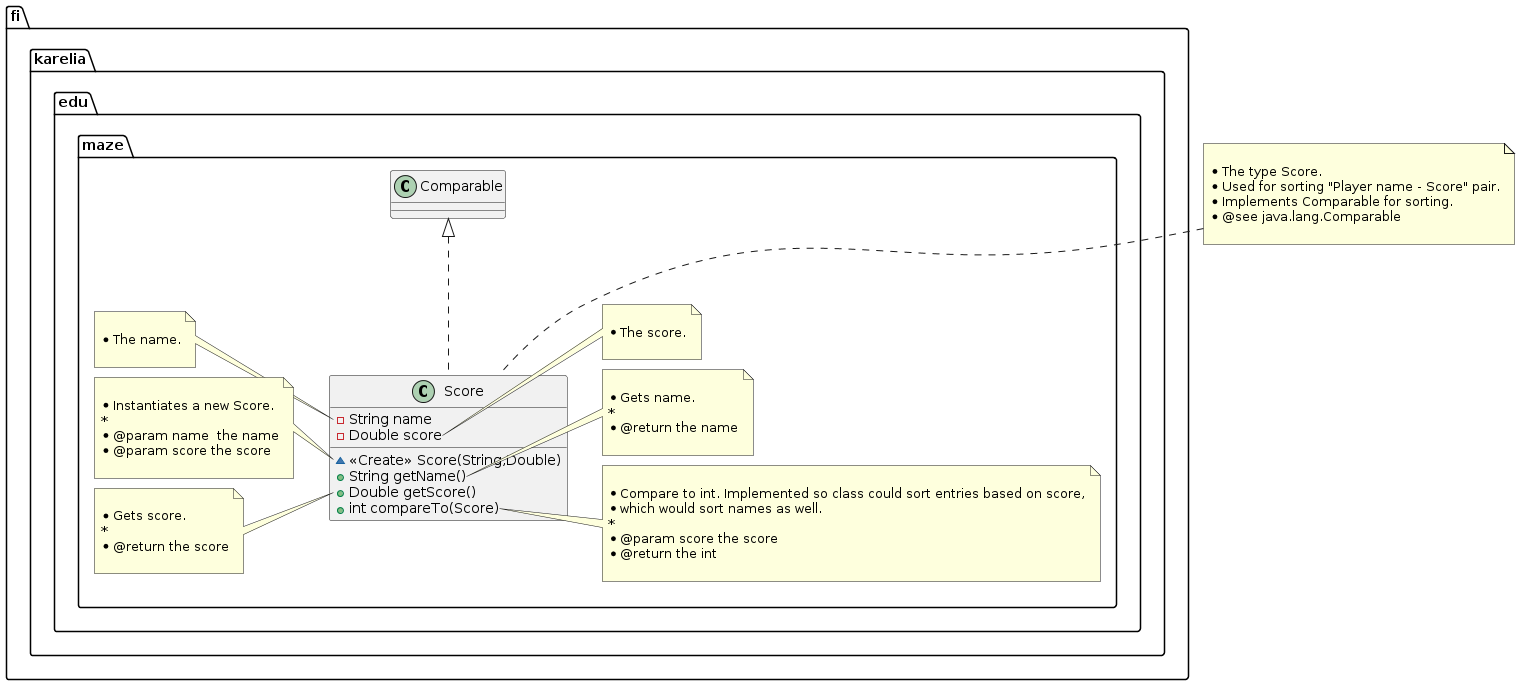

The diagram above was rendered by PlantUML. Its source (embedded in the PNG):
@startuml
class fi.karelia.edu.maze.Score {
- String name
- Double score
~ <<Create>> Score(String,Double)
+ String getName()
+ Double getScore()
+ int compareTo(Score)
}
note top of fi.karelia.edu.maze.Score

 * The type Score.
 * Used for sorting "Player name - Score" pair.
 * Implements Comparable for sorting.
 * @see java.lang.Comparable
 
end note

note left of fi.karelia.edu.maze.Score::name

     * The name.
     
end note
note right of fi.karelia.edu.maze.Score::score

     * The score.
     
end note

note left of fi.karelia.edu.maze.Score::Score(String,Double)

     * Instantiates a new Score.
     *
     * @param name  the name
     * @param score the score
     
end note
note right of fi.karelia.edu.maze.Score::getName()

     * Gets name.
     *
     * @return the name
     
end note
note left of fi.karelia.edu.maze.Score::getScore()

     * Gets score.
     *
     * @return the score
     
end note
note right of fi.karelia.edu.maze.Score::compareTo(Score)

     * Compare to int. Implemented so class could sort entries based on score,
     * which would sort names as well.
     *
     * @param score the score
     * @return the int
     
end note



fi.karelia.edu.maze.Comparable <|.. fi.karelia.edu.maze.Score
@enduml